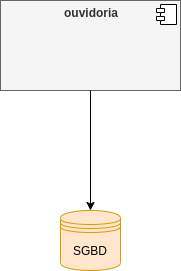

The diagram above was exported from draw.io. Its source (the exported page's mxGraphModel, read from the mxfile embedded in the PNG):
<mxGraphModel dx="1355" dy="725" grid="1" gridSize="10" guides="1" tooltips="1" connect="1" arrows="1" fold="1" page="1" pageScale="1" pageWidth="1169" pageHeight="826" background="#ffffff" math="0" shadow="0">
  <root>
    <mxCell id="0" />
    <mxCell id="1" parent="0" />
    <mxCell id="SpBFEAeTQt2O2-MxJveu-41" value="&lt;p style=&quot;margin: 0px ; margin-top: 6px ; text-align: center&quot;&gt;&lt;b&gt;ouvidoria&lt;/b&gt;&lt;/p&gt;" style="align=left;overflow=fill;html=1;dropTarget=0;fillColor=#f5f5f5;strokeColor=#666666;fontColor=#333333;" vertex="1" parent="1">
      <mxGeometry x="490" y="130" width="180" height="90" as="geometry" />
    </mxCell>
    <mxCell id="SpBFEAeTQt2O2-MxJveu-42" value="" style="shape=component;jettyWidth=8;jettyHeight=4;" vertex="1" parent="SpBFEAeTQt2O2-MxJveu-41">
      <mxGeometry x="1" width="20" height="20" relative="1" as="geometry">
        <mxPoint x="-24" y="4" as="offset" />
      </mxGeometry>
    </mxCell>
    <mxCell id="SpBFEAeTQt2O2-MxJveu-43" value="SGBD" style="shape=datastore;whiteSpace=wrap;html=1;fillColor=#ffe6cc;strokeColor=#d79b00;" vertex="1" parent="1">
      <mxGeometry x="550" y="340" width="60" height="60" as="geometry" />
    </mxCell>
    <mxCell id="SpBFEAeTQt2O2-MxJveu-44" value="" style="endArrow=classic;html=1;exitX=0.5;exitY=1;exitDx=0;exitDy=0;entryX=0.5;entryY=0;entryDx=0;entryDy=0;" edge="1" parent="1" source="SpBFEAeTQt2O2-MxJveu-41" target="SpBFEAeTQt2O2-MxJveu-43">
      <mxGeometry width="50" height="50" relative="1" as="geometry">
        <mxPoint x="560" y="400" as="sourcePoint" />
        <mxPoint x="610" y="350" as="targetPoint" />
      </mxGeometry>
    </mxCell>
  </root>
</mxGraphModel>